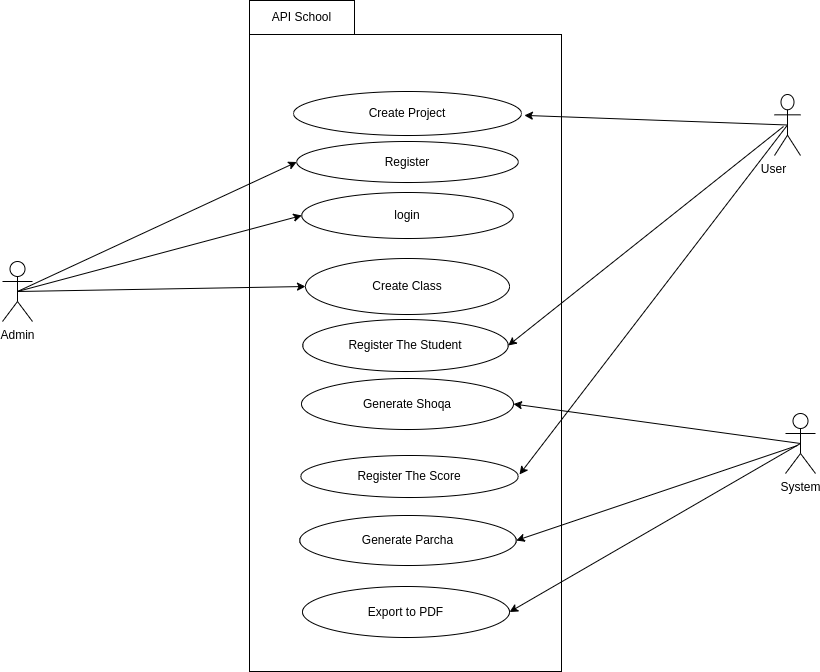

The diagram above was exported from draw.io. Its source (the exported page's mxGraphModel, read from the mxfile embedded in the PNG):
<mxGraphModel dx="1434" dy="843" grid="0" gridSize="10" guides="1" tooltips="1" connect="1" arrows="1" fold="1" page="1" pageScale="1" pageWidth="1169" pageHeight="827" math="0" shadow="0">
  <root>
    <mxCell id="0" />
    <mxCell id="1" parent="0" />
    <mxCell id="f6gkRjC_dTK9QxlhKb2g-6" value="" style="rounded=0;whiteSpace=wrap;html=1;" parent="1" vertex="1">
      <mxGeometry x="418" y="82" width="312" height="637" as="geometry" />
    </mxCell>
    <mxCell id="f6gkRjC_dTK9QxlhKb2g-8" value="API School" style="rounded=0;whiteSpace=wrap;html=1;" parent="1" vertex="1">
      <mxGeometry x="418" y="48" width="105" height="34" as="geometry" />
    </mxCell>
    <mxCell id="f6gkRjC_dTK9QxlhKb2g-9" value="Create Project" style="ellipse;whiteSpace=wrap;html=1;" parent="1" vertex="1">
      <mxGeometry x="462" y="139" width="228" height="44" as="geometry" />
    </mxCell>
    <mxCell id="f6gkRjC_dTK9QxlhKb2g-10" value="Register" style="ellipse;whiteSpace=wrap;html=1;" parent="1" vertex="1">
      <mxGeometry x="465.25" y="189" width="221.5" height="41" as="geometry" />
    </mxCell>
    <mxCell id="f6gkRjC_dTK9QxlhKb2g-11" value="login" style="ellipse;whiteSpace=wrap;html=1;" parent="1" vertex="1">
      <mxGeometry x="470.25" y="240" width="211.5" height="46" as="geometry" />
    </mxCell>
    <mxCell id="f6gkRjC_dTK9QxlhKb2g-12" value="Create Class" style="ellipse;whiteSpace=wrap;html=1;" parent="1" vertex="1">
      <mxGeometry x="474" y="306" width="204" height="56" as="geometry" />
    </mxCell>
    <mxCell id="f6gkRjC_dTK9QxlhKb2g-13" value="Register The Student" style="ellipse;whiteSpace=wrap;html=1;" parent="1" vertex="1">
      <mxGeometry x="471.25" y="367" width="205.5" height="52" as="geometry" />
    </mxCell>
    <mxCell id="f6gkRjC_dTK9QxlhKb2g-14" value="Generate Shoqa" style="ellipse;whiteSpace=wrap;html=1;" parent="1" vertex="1">
      <mxGeometry x="470" y="426" width="212" height="51" as="geometry" />
    </mxCell>
    <mxCell id="f6gkRjC_dTK9QxlhKb2g-15" value="Register The Score" style="ellipse;whiteSpace=wrap;html=1;" parent="1" vertex="1">
      <mxGeometry x="469.25" y="503" width="217.5" height="42" as="geometry" />
    </mxCell>
    <mxCell id="f6gkRjC_dTK9QxlhKb2g-16" value="Generate Parcha" style="ellipse;whiteSpace=wrap;html=1;" parent="1" vertex="1">
      <mxGeometry x="468.25" y="563" width="216.5" height="50" as="geometry" />
    </mxCell>
    <mxCell id="f6gkRjC_dTK9QxlhKb2g-17" value="Export to PDF" style="ellipse;whiteSpace=wrap;html=1;" parent="1" vertex="1">
      <mxGeometry x="471" y="634" width="207" height="51" as="geometry" />
    </mxCell>
    <mxCell id="f6gkRjC_dTK9QxlhKb2g-18" value="Admin" style="shape=umlActor;verticalLabelPosition=bottom;verticalAlign=top;html=1;outlineConnect=0;" parent="1" vertex="1">
      <mxGeometry x="171" y="309" width="30" height="60" as="geometry" />
    </mxCell>
    <mxCell id="f6gkRjC_dTK9QxlhKb2g-19" value="System" style="shape=umlActor;verticalLabelPosition=bottom;verticalAlign=top;html=1;outlineConnect=0;" parent="1" vertex="1">
      <mxGeometry x="954" y="461" width="30" height="60" as="geometry" />
    </mxCell>
    <mxCell id="f6gkRjC_dTK9QxlhKb2g-20" value="User&lt;span style=&quot;white-space: pre;&quot;&gt;&#09;&lt;/span&gt;" style="shape=umlActor;verticalLabelPosition=bottom;verticalAlign=top;html=1;outlineConnect=0;" parent="1" vertex="1">
      <mxGeometry x="943" y="142" width="26" height="61" as="geometry" />
    </mxCell>
    <mxCell id="f6gkRjC_dTK9QxlhKb2g-23" value="" style="endArrow=classic;html=1;rounded=0;entryX=0.881;entryY=0.127;entryDx=0;entryDy=0;entryPerimeter=0;exitX=0.5;exitY=0.5;exitDx=0;exitDy=0;exitPerimeter=0;" parent="1" source="f6gkRjC_dTK9QxlhKb2g-20" target="f6gkRjC_dTK9QxlhKb2g-6" edge="1">
      <mxGeometry width="50" height="50" relative="1" as="geometry">
        <mxPoint x="531" y="395" as="sourcePoint" />
        <mxPoint x="581" y="345" as="targetPoint" />
      </mxGeometry>
    </mxCell>
    <mxCell id="f6gkRjC_dTK9QxlhKb2g-24" value="" style="endArrow=classic;html=1;rounded=0;exitX=0.5;exitY=0.5;exitDx=0;exitDy=0;exitPerimeter=0;entryX=0;entryY=0.5;entryDx=0;entryDy=0;" parent="1" source="f6gkRjC_dTK9QxlhKb2g-18" target="f6gkRjC_dTK9QxlhKb2g-10" edge="1">
      <mxGeometry width="50" height="50" relative="1" as="geometry">
        <mxPoint x="531" y="395" as="sourcePoint" />
        <mxPoint x="581" y="345" as="targetPoint" />
      </mxGeometry>
    </mxCell>
    <mxCell id="f6gkRjC_dTK9QxlhKb2g-25" value="" style="endArrow=classic;html=1;rounded=0;exitX=0.5;exitY=0.5;exitDx=0;exitDy=0;exitPerimeter=0;entryX=0;entryY=0.5;entryDx=0;entryDy=0;" parent="1" source="f6gkRjC_dTK9QxlhKb2g-18" target="f6gkRjC_dTK9QxlhKb2g-11" edge="1">
      <mxGeometry width="50" height="50" relative="1" as="geometry">
        <mxPoint x="531" y="395" as="sourcePoint" />
        <mxPoint x="581" y="345" as="targetPoint" />
      </mxGeometry>
    </mxCell>
    <mxCell id="f6gkRjC_dTK9QxlhKb2g-27" value="" style="endArrow=classic;html=1;rounded=0;entryX=0;entryY=0.5;entryDx=0;entryDy=0;exitX=0.5;exitY=0.5;exitDx=0;exitDy=0;exitPerimeter=0;" parent="1" source="f6gkRjC_dTK9QxlhKb2g-18" target="f6gkRjC_dTK9QxlhKb2g-12" edge="1">
      <mxGeometry width="50" height="50" relative="1" as="geometry">
        <mxPoint x="531" y="395" as="sourcePoint" />
        <mxPoint x="581" y="345" as="targetPoint" />
      </mxGeometry>
    </mxCell>
    <mxCell id="f6gkRjC_dTK9QxlhKb2g-29" value="" style="endArrow=classic;html=1;rounded=0;entryX=1;entryY=0.5;entryDx=0;entryDy=0;" parent="1" target="f6gkRjC_dTK9QxlhKb2g-13" edge="1">
      <mxGeometry width="50" height="50" relative="1" as="geometry">
        <mxPoint x="952" y="174" as="sourcePoint" />
        <mxPoint x="581" y="345" as="targetPoint" />
      </mxGeometry>
    </mxCell>
    <mxCell id="f6gkRjC_dTK9QxlhKb2g-30" value="" style="endArrow=classic;html=1;rounded=0;entryX=1;entryY=0.5;entryDx=0;entryDy=0;exitX=0.5;exitY=0.5;exitDx=0;exitDy=0;exitPerimeter=0;" parent="1" source="f6gkRjC_dTK9QxlhKb2g-19" target="f6gkRjC_dTK9QxlhKb2g-14" edge="1">
      <mxGeometry width="50" height="50" relative="1" as="geometry">
        <mxPoint x="531" y="395" as="sourcePoint" />
        <mxPoint x="581" y="345" as="targetPoint" />
      </mxGeometry>
    </mxCell>
    <mxCell id="f6gkRjC_dTK9QxlhKb2g-31" value="" style="endArrow=classic;html=1;rounded=0;exitX=0.5;exitY=0.5;exitDx=0;exitDy=0;exitPerimeter=0;" parent="1" source="f6gkRjC_dTK9QxlhKb2g-20" edge="1">
      <mxGeometry width="50" height="50" relative="1" as="geometry">
        <mxPoint x="531" y="395" as="sourcePoint" />
        <mxPoint x="688" y="522" as="targetPoint" />
      </mxGeometry>
    </mxCell>
    <mxCell id="f6gkRjC_dTK9QxlhKb2g-32" value="" style="endArrow=classic;html=1;rounded=0;entryX=1;entryY=0.5;entryDx=0;entryDy=0;" parent="1" target="f6gkRjC_dTK9QxlhKb2g-16" edge="1">
      <mxGeometry width="50" height="50" relative="1" as="geometry">
        <mxPoint x="966" y="493" as="sourcePoint" />
        <mxPoint x="581" y="345" as="targetPoint" />
      </mxGeometry>
    </mxCell>
    <mxCell id="f6gkRjC_dTK9QxlhKb2g-33" value="" style="endArrow=classic;html=1;rounded=0;entryX=1;entryY=0.5;entryDx=0;entryDy=0;exitX=0.5;exitY=0.5;exitDx=0;exitDy=0;exitPerimeter=0;" parent="1" source="f6gkRjC_dTK9QxlhKb2g-19" target="f6gkRjC_dTK9QxlhKb2g-17" edge="1">
      <mxGeometry width="50" height="50" relative="1" as="geometry">
        <mxPoint x="531" y="395" as="sourcePoint" />
        <mxPoint x="581" y="345" as="targetPoint" />
      </mxGeometry>
    </mxCell>
  </root>
</mxGraphModel>